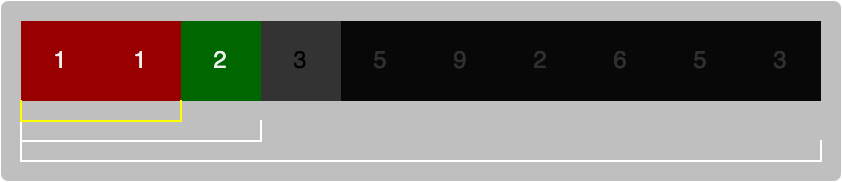

The diagram above was exported from draw.io. Its source (the exported page's mxGraphModel, read from the mxfile embedded in the PNG):
<mxGraphModel dx="563" dy="437" grid="1" gridSize="10" guides="1" tooltips="1" connect="1" arrows="1" fold="1" page="0" pageScale="1" pageWidth="827" pageHeight="1169" background="#ffffff" math="0" shadow="0">
  <root>
    <mxCell id="0" />
    <mxCell id="1" parent="0" />
    <mxCell id="2" value="" style="rounded=1;whiteSpace=wrap;html=1;strokeColor=none;fontSize=9;fillColor=default;opacity=30;arcSize=4;" vertex="1" parent="1">
      <mxGeometry x="310" y="1180" width="420" height="90" as="geometry" />
    </mxCell>
    <mxCell id="3" value="" style="shape=table;html=1;whiteSpace=wrap;startSize=0;container=1;collapsible=0;childLayout=tableLayout;strokeColor=none;" vertex="1" parent="1">
      <mxGeometry x="320" y="1190" width="400" height="40" as="geometry" />
    </mxCell>
    <mxCell id="4" value="" style="shape=tableRow;horizontal=0;startSize=0;swimlaneHead=0;swimlaneBody=0;top=0;left=0;bottom=0;right=0;collapsible=0;dropTarget=0;fillColor=none;points=[[0,0.5],[1,0.5]];portConstraint=eastwest;" vertex="1" parent="3">
      <mxGeometry width="400" height="40" as="geometry" />
    </mxCell>
    <mxCell id="5" value="1" style="shape=partialRectangle;html=1;whiteSpace=wrap;connectable=0;fillColor=#990000;top=0;left=0;bottom=0;right=0;overflow=hidden;" vertex="1" parent="4">
      <mxGeometry width="40" height="40" as="geometry">
        <mxRectangle width="40" height="40" as="alternateBounds" />
      </mxGeometry>
    </mxCell>
    <mxCell id="6" value="1" style="shape=partialRectangle;html=1;whiteSpace=wrap;connectable=0;fillColor=#990000;top=0;left=0;bottom=0;right=0;overflow=hidden;" vertex="1" parent="4">
      <mxGeometry x="40" width="40" height="40" as="geometry">
        <mxRectangle width="40" height="40" as="alternateBounds" />
      </mxGeometry>
    </mxCell>
    <mxCell id="7" value="2" style="shape=partialRectangle;html=1;whiteSpace=wrap;connectable=0;fillColor=#006600;top=0;left=0;bottom=0;right=0;overflow=hidden;" vertex="1" parent="4">
      <mxGeometry x="80" width="40" height="40" as="geometry">
        <mxRectangle width="40" height="40" as="alternateBounds" />
      </mxGeometry>
    </mxCell>
    <mxCell id="8" value="3" style="shape=partialRectangle;html=1;whiteSpace=wrap;connectable=0;fillColor=#FFFFFF;top=0;left=0;bottom=0;right=0;overflow=hidden;fontColor=#000000;" vertex="1" parent="4">
      <mxGeometry x="120" width="40" height="40" as="geometry">
        <mxRectangle width="40" height="40" as="alternateBounds" />
      </mxGeometry>
    </mxCell>
    <mxCell id="9" value="5" style="shape=partialRectangle;html=1;whiteSpace=wrap;connectable=0;fillColor=none;top=0;left=0;bottom=0;right=0;overflow=hidden;" vertex="1" parent="4">
      <mxGeometry x="160" width="40" height="40" as="geometry">
        <mxRectangle width="40" height="40" as="alternateBounds" />
      </mxGeometry>
    </mxCell>
    <mxCell id="10" value="9" style="shape=partialRectangle;html=1;whiteSpace=wrap;connectable=0;fillColor=none;top=0;left=0;bottom=0;right=0;overflow=hidden;" vertex="1" parent="4">
      <mxGeometry x="200" width="40" height="40" as="geometry">
        <mxRectangle width="40" height="40" as="alternateBounds" />
      </mxGeometry>
    </mxCell>
    <mxCell id="11" value="2" style="shape=partialRectangle;html=1;whiteSpace=wrap;connectable=0;fillColor=none;top=0;left=0;bottom=0;right=0;overflow=hidden;" vertex="1" parent="4">
      <mxGeometry x="240" width="40" height="40" as="geometry">
        <mxRectangle width="40" height="40" as="alternateBounds" />
      </mxGeometry>
    </mxCell>
    <mxCell id="12" value="6" style="shape=partialRectangle;html=1;whiteSpace=wrap;connectable=0;fillColor=none;top=0;left=0;bottom=0;right=0;overflow=hidden;" vertex="1" parent="4">
      <mxGeometry x="280" width="40" height="40" as="geometry">
        <mxRectangle width="40" height="40" as="alternateBounds" />
      </mxGeometry>
    </mxCell>
    <mxCell id="13" value="5" style="shape=partialRectangle;html=1;whiteSpace=wrap;connectable=0;fillColor=none;top=0;left=0;bottom=0;right=0;overflow=hidden;" vertex="1" parent="4">
      <mxGeometry x="320" width="40" height="40" as="geometry">
        <mxRectangle width="40" height="40" as="alternateBounds" />
      </mxGeometry>
    </mxCell>
    <mxCell id="14" value="3" style="shape=partialRectangle;html=1;whiteSpace=wrap;connectable=0;fillColor=none;top=0;left=0;bottom=0;right=0;overflow=hidden;strokeColor=none;" vertex="1" parent="4">
      <mxGeometry x="360" width="40" height="40" as="geometry">
        <mxRectangle width="40" height="40" as="alternateBounds" />
      </mxGeometry>
    </mxCell>
    <mxCell id="15" value="" style="rounded=0;whiteSpace=wrap;html=1;shadow=0;strokeColor=none;fontSize=9;fontColor=#000000;fillColor=#000000;gradientColor=none;opacity=80;" vertex="1" parent="1">
      <mxGeometry x="440" y="1190" width="280" height="40" as="geometry" />
    </mxCell>
    <mxCell id="16" value="" style="shape=partialRectangle;whiteSpace=wrap;html=1;bottom=1;right=1;left=1;top=0;fillColor=none;routingCenterX=-0.5;rounded=1;shadow=0;strokeColor=#FFFFFF;fontSize=9;" vertex="1" parent="1">
      <mxGeometry x="320" y="1240" width="120" height="10" as="geometry" />
    </mxCell>
    <mxCell id="17" value="" style="shape=partialRectangle;whiteSpace=wrap;html=1;bottom=1;right=1;left=1;top=0;fillColor=none;routingCenterX=-0.5;rounded=1;shadow=0;strokeColor=#FFFFFF;fontSize=9;" vertex="1" parent="1">
      <mxGeometry x="320" y="1250" width="400" height="10" as="geometry" />
    </mxCell>
    <mxCell id="18" value="" style="shape=partialRectangle;whiteSpace=wrap;html=1;bottom=1;right=1;left=1;top=0;fillColor=none;routingCenterX=-0.5;rounded=1;shadow=0;strokeColor=#FFFF00;fontSize=9;" vertex="1" parent="1">
      <mxGeometry x="320" y="1230" width="80" height="10" as="geometry" />
    </mxCell>
  </root>
</mxGraphModel>